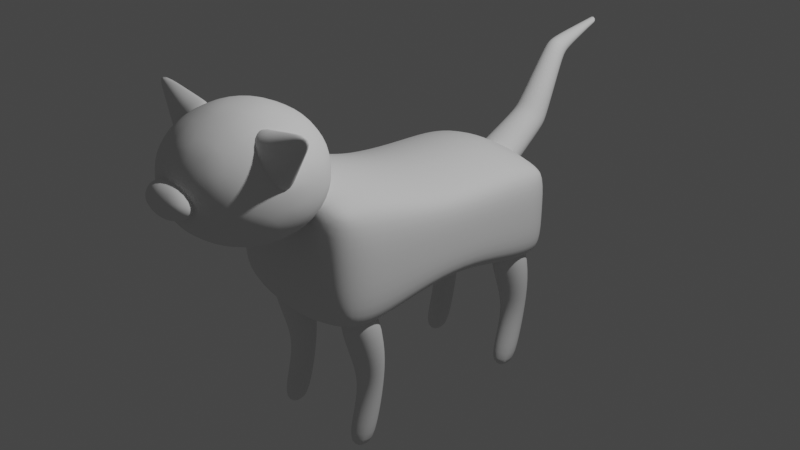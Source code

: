 # Source: cat.blend  (saved by Blender 3.6.11; exported with 4.5.12 LTS)
import bpy
from mathutils import Matrix  # noqa: F401  (used for matrix-valued properties, if any)

bpy.ops.wm.read_factory_settings(use_empty=True)
scene = bpy.context.scene
scene.name = 'Scene'

# ---- collections
col_collection = bpy.data.collections.new('Collection'); scene.collection.children.link(col_collection)

# ---- world
world_world = bpy.data.worlds.new('World'); scene.world = world_world
world_world.use_nodes = True; world_world.node_tree.nodes.clear()
_N = world_world.node_tree.nodes; _L = world_world.node_tree.links
n0 = _N.new('ShaderNodeOutputWorld'); n0.name = 'World Output'; n0.location = (300, 300)
n1 = _N.new('ShaderNodeBackground'); n1.name = 'Background'; n1.location = (10, 300)
n1.inputs[0].default_value = (0.05088, 0.05088, 0.05088, 1.0)
_L.new(n1.outputs[0], n0.inputs[0])
n0.is_active_output = True
world_world.color = (0.05088, 0.05088, 0.05088)
world_world.use_sun_shadow = False
world_world.sun_shadow_jitter_overblur = 0.0

# ---- cameras
cam_camera = bpy.data.cameras.new('Camera')
cam_camera.clip_end = 100.0
cam_camera.ortho_scale = 7.314

# ---- lights
light_light = bpy.data.lights.new('Light', 'POINT')
light_light.transmission_factor = 0.0
light_light.energy = 1000.0
light_light.shadow_soft_size = 0.1
light_light.shadow_maximum_resolution = 0.006
light_light.use_absolute_resolution = True

# ---- meshes
me_cube_001 = bpy.data.meshes.new('Cube.001')
me_cube_001.from_pydata([(-0.275, -0.6, 1.127), (0.275, -0.6, 1.127), (0.2166, -0.6, -0.8514), (-0.3917, -0.6, -0.8526), (0.275, -1.0, 1.032), (-0.275, -1.0, 1.032), (-0.275, -0.83, 1.199), (0.275, -0.83, 1.199), (-1.0, 0.6, -0.7103), (-1.0, 0.2, -0.5047), (-1.0, -0.2, -0.5047), (-1.0, -0.6, -0.663), (-0.2867, -0.9893, -0.4416), (0.2632, -0.9893, -0.4416), (0.2166, -0.8249, -0.8282), (-0.3917, -0.8249, -0.8302), (-0.275, 1.0, 0.4136), (0.275, 1.0, 0.4136), (0.275, 0.83, 0.6852), (-0.275, 0.83, 0.6852), (0.275, 1.0, -0.7247), (-0.275, 1.0, -0.7247), (-0.3917, 0.8249, -0.9427), (0.2166, 0.8249, -0.9427), (-0.8367, -0.9893, -0.2964), (-1.0, -0.8249, -0.6408), (-1.0, -0.8249, 0.7764), (-0.8249, -1.0, 0.8249), (-0.8249, -0.83, 0.958), (-0.8249, 1.0, -0.5795), (-1.0, 0.8249, -0.7535), (-0.8249, 0.83, 0.5476), (-0.8249, 1.0, 0.3305), (-1.0, 0.8249, 0.3685), (1.0, -0.8249, -0.4593), (0.8132, -0.9893, -0.2964), (0.8249, -0.8249, -0.6345), (0.8249, -0.83, 0.958), (0.8249, -1.0, 0.8249), (1.0, -0.8249, 0.7764), (0.8249, 0.8249, -0.7535), (0.8249, 1.0, -0.5795), (1.0, 0.8249, -0.5787), (0.8249, 0.83, 0.5476), (1.0, 0.8249, 0.3685), (0.8249, 1.0, 0.3305), (-0.8249, -0.6, 0.9011), (-1.0, -0.6, 0.7208), (-0.8249, -0.2, 0.6921), (-1.0, -0.2, 0.5383), (-0.8249, 0.2, 0.6077), (-1.0, 0.2, 0.4566), (-1.0, 0.6, 0.4241), (-0.8249, 0.6, 0.6044), (0.8249, -0.6, -0.6595), (1.0, -0.6, -0.488), (0.8249, -0.2, -0.5047), (1.0, -0.2, -0.3676), (0.8249, 0.2, -0.5047), (1.0, 0.2, -0.3676), (1.0, 0.6, -0.5371), (0.8249, 0.6, -0.7103), (0.8249, 0.6, 0.6044), (1.0, 0.6, 0.4241), (0.8249, 0.2, 0.6077), (1.0, 0.2, 0.456), (0.8249, -0.2, 0.6921), (1.0, -0.2, 0.5382), (1.0, -0.6, 0.7208), (0.8249, -0.6, 0.9011), (0.2166, 0.6, -0.9001), (-0.3917, 0.6, -0.9001), (-0.275, 0.6, 0.7563), (0.275, 0.6, 0.7563), (0.275, -0.2, 0.8641), (-0.275, -0.2, 0.8641), (0.275, 0.2, 0.7585), (-0.275, 0.2, 0.7585), (-0.3917, -0.2, -0.6661), (0.2166, -0.2, -0.6661), (-0.3917, 0.2, -0.6661), (0.2166, 0.2, -0.6661), (-0.8249, -1.0, 0.1789), (-1.0, -0.8249, 0.0693), (-0.8249, 1.0, -0.1245), (-1.0, 0.8249, -0.193), (1.0, 0.8249, -0.1055), (0.8249, 1.0, -0.1245), (0.8249, -1.0, 0.1789), (1.0, -0.8249, 0.143), (-1.0, -0.6, 0.01535), (-1.0, 0.6, -0.1401), (1.0, -0.6, 0.08979), (1.0, 0.6, -0.06087), (-1.0, -0.2, 0.01836), (-1.0, 0.2, -0.01687), (1.0, -0.2, 0.07727), (1.0, 0.2, 0.04175), (0.275, -1.0, 0.18), (-0.275, -1.0, 0.18), (-0.275, 1.0, -0.1555), (0.275, 1.0, -0.1555)], [], [(19, 31, 53, 72), (23, 40, 61, 70), (86, 44, 63, 93), (2, 54, 36, 14), (0, 46, 28, 6), (101, 17, 45, 87), (92, 68, 39, 89), (96, 67, 68, 92), (95, 51, 52, 91), (94, 49, 51, 95), (91, 52, 33, 85), (37, 7, 4, 38), (93, 63, 65, 97), (97, 65, 67, 96), (90, 47, 49, 94), (70, 61, 58, 81), (81, 58, 56, 79), (79, 56, 54, 2), (99, 5, 27, 82), (75, 48, 46, 0), (77, 50, 48, 75), (72, 53, 50, 77), (26, 27, 28), (31, 32, 33), (34, 35, 36), (37, 38, 39), (40, 41, 42), (43, 44, 45), (82, 27, 26, 83), (53, 31, 33, 52), (84, 29, 30, 85), (22, 30, 29, 21), (18, 43, 45, 17), (86, 42, 41, 87), (61, 40, 42, 60), (69, 37, 39, 68), (88, 35, 34, 89), (14, 36, 35, 13), (6, 28, 27, 5), (28, 46, 47, 26), (46, 48, 49, 47), (48, 50, 51, 49), (50, 53, 52, 51), (36, 54, 55, 34), (54, 56, 57, 55), (56, 58, 59, 57), (58, 61, 60, 59), (43, 62, 63, 44), (62, 64, 65, 63), (64, 66, 67, 65), (66, 69, 68, 67), (83, 26, 47, 90), (7, 6, 5, 4), (25, 15, 12, 24), (15, 14, 13, 12), (31, 19, 16, 32), (19, 18, 17, 16), (40, 23, 20, 41), (23, 22, 21, 20), (62, 73, 76, 64), (73, 72, 77, 76), (64, 76, 74, 66), (76, 77, 75, 74), (66, 74, 1, 69), (74, 75, 0, 1), (88, 38, 4, 98), (98, 4, 5, 99), (10, 78, 3, 11), (78, 79, 2, 3), (9, 80, 78, 10), (80, 81, 79, 78), (8, 71, 80, 9), (71, 70, 81, 80), (84, 32, 16, 100), (100, 16, 17, 101), (69, 1, 7, 37), (1, 0, 6, 7), (11, 3, 15, 25), (3, 2, 14, 15), (30, 22, 71, 8), (22, 23, 70, 71), (43, 18, 73, 62), (18, 19, 72, 73), (21, 100, 101, 20), (29, 84, 100, 21), (13, 98, 99, 12), (35, 88, 98, 13), (25, 83, 90, 11), (38, 88, 89, 39), (44, 86, 87, 45), (32, 84, 85, 33), (24, 82, 83, 25), (12, 99, 82, 24), (11, 90, 94, 10), (59, 97, 96, 57), (60, 93, 97, 59), (8, 91, 85, 30), (10, 94, 95, 9), (9, 95, 91, 8), (57, 96, 92, 55), (55, 92, 89, 34), (20, 101, 87, 41), (42, 86, 93, 60)])
me_cube_001.polygons.foreach_set('use_smooth', [True] * 103)
_uv = me_cube_001.uv_layers.new(name='UVMap')
_uv.uv.foreach_set('vector', [0.7844, 0.5212, 0.8531, 0.5212, 0.8531, 0.55, 0.7844, 0.55, 0.2771, 0.5219, 0.3531, 0.5219, 0.3531, 0.55, 0.2771, 0.55, 0.4996, 0.5219, 0.5906, 0.5219, 0.5918, 0.55, 0.4995, 0.55, 0.2771, 0.7, 0.3531, 0.7, 0.3531, 0.7281, 0.2771, 0.7281, 0.7844, 0.7, 0.8531, 0.7, 0.8531, 0.7288, 0.7844, 0.7288, 0.5, 0.4094, 0.5903, 0.4094, 0.5903, 0.4781, 0.5, 0.4781, 0.4996, 0.7, 0.5978, 0.7, 0.5987, 0.7281, 0.4997, 0.7281, 0.4996, 0.65, 0.596, 0.65, 0.5978, 0.7, 0.4996, 0.7, 0.4845, 0.15, 0.5941, 0.15, 0.5918, 0.2, 0.4834, 0.2, 0.4855, 0.1, 0.596, 0.1, 0.5941, 0.15, 0.4845, 0.15, 0.4834, 0.2, 0.5918, 0.2, 0.5906, 0.2281, 0.4828, 0.2281, 0.625, 0.7719, 0.625, 0.8406, 0.6001, 0.8406, 0.6001, 0.7719, 0.4995, 0.55, 0.5918, 0.55, 0.5941, 0.6, 0.4995, 0.6, 0.4995, 0.6, 0.5941, 0.6, 0.596, 0.65, 0.4996, 0.65, 0.4864, 0.05, 0.5978, 0.05, 0.596, 0.1, 0.4855, 0.1, 0.2771, 0.55, 0.3531, 0.55, 0.3531, 0.6, 0.2771, 0.6, 0.2771, 0.6, 0.3531, 0.6, 0.3531, 0.65, 0.2771, 0.65, 0.2771, 0.65, 0.3531, 0.65, 0.3531, 0.7, 0.2771, 0.7, 0.5, 0.9094, 0.6001, 0.9094, 0.6001, 0.9781, 0.5, 0.9781, 0.7844, 0.65, 0.8531, 0.65, 0.8531, 0.7, 0.7844, 0.7, 0.7844, 0.6, 0.8531, 0.6, 0.8531, 0.65, 0.7844, 0.65, 0.7844, 0.55, 0.8531, 0.55, 0.8531, 0.6, 0.7844, 0.6, 0.5931, 1.0, 0.6001, 0.9781, 0.619, 0.9781, 0.625, 0.2719, 0.5903, 0.2719, 0.5978, 0.25, 0.3999, 0.75, 0.3999, 0.7719, 0.375, 0.7719, 0.619, 0.7719, 0.6001, 0.7719, 0.5931, 0.75, 0.375, 0.4781, 0.4097, 0.4781, 0.4097, 0.5, 0.625, 0.4781, 0.5978, 0.5, 0.5903, 0.4781, 0.5, 0.9781, 0.6001, 0.9781, 0.5931, 1.0, 0.4841, 1.0, 0.625, 0.2, 0.625, 0.2288, 0.5906, 0.2281, 0.5918, 0.2, 0.5, 0.2719, 0.4097, 0.2719, 0.375, 0.2281, 0.4828, 0.2281, 0.375, 0.326, 0.375, 0.25, 0.4097, 0.2719, 0.4097, 0.3406, 0.625, 0.4094, 0.625, 0.4781, 0.5903, 0.4781, 0.5903, 0.4094, 0.4996, 0.5219, 0.4086, 0.5219, 0.4097, 0.4781, 0.5, 0.4781, 0.3531, 0.55, 0.3531, 0.5219, 0.4086, 0.5219, 0.4072, 0.55, 0.6469, 0.7, 0.6469, 0.7288, 0.5987, 0.7281, 0.5978, 0.7, 0.5, 0.7719, 0.3999, 0.7719, 0.4006, 0.7281, 0.4997, 0.7281, 0.375, 0.8479, 0.375, 0.7719, 0.3999, 0.7719, 0.3999, 0.8406, 0.625, 0.9094, 0.625, 0.9781, 0.6001, 0.9781, 0.6001, 0.9094, 0.625, 0.02125, 0.625, 0.05, 0.5978, 0.05, 0.5987, 0.02188, 0.625, 0.05, 0.625, 0.1, 0.596, 0.1, 0.5978, 0.05, 0.625, 0.1, 0.625, 0.15, 0.5941, 0.15, 0.596, 0.1, 0.625, 0.15, 0.625, 0.2, 0.5918, 0.2, 0.5941, 0.15, 0.3531, 0.7281, 0.3531, 0.7, 0.4014, 0.7, 0.4006, 0.7281, 0.3531, 0.7, 0.3531, 0.65, 0.4031, 0.65, 0.4014, 0.7, 0.3531, 0.65, 0.3531, 0.6, 0.405, 0.6, 0.4031, 0.65, 0.3531, 0.6, 0.3531, 0.55, 0.4072, 0.55, 0.405, 0.6, 0.6469, 0.5212, 0.6469, 0.55, 0.5918, 0.55, 0.5906, 0.5219, 0.6469, 0.55, 0.6469, 0.6, 0.5941, 0.6, 0.5918, 0.55, 0.6469, 0.6, 0.6469, 0.65, 0.596, 0.65, 0.5941, 0.6, 0.6469, 0.65, 0.6469, 0.7, 0.5978, 0.7, 0.596, 0.65, 0.4869, 0.02188, 0.5987, 0.02188, 0.5978, 0.05, 0.4864, 0.05, 0.625, 0.8406, 0.625, 0.9094, 0.6001, 0.9094, 0.6001, 0.8406, 0.375, 1.0, 0.375, 0.924, 0.3999, 0.9094, 0.3999, 0.9781, 0.375, 0.924, 0.375, 0.8479, 0.3999, 0.8406, 0.3999, 0.9094, 0.625, 0.2719, 0.625, 0.3406, 0.5903, 0.3406, 0.5903, 0.2719, 0.625, 0.3406, 0.625, 0.4094, 0.5903, 0.4094, 0.5903, 0.3406, 0.375, 0.4781, 0.375, 0.4021, 0.4097, 0.4094, 0.4097, 0.4781, 0.375, 0.4021, 0.375, 0.326, 0.4097, 0.3406, 0.4097, 0.4094, 0.6469, 0.55, 0.7156, 0.55, 0.7156, 0.6, 0.6469, 0.6, 0.7156, 0.55, 0.7844, 0.55, 0.7844, 0.6, 0.7156, 0.6, 0.6469, 0.6, 0.7156, 0.6, 0.7156, 0.65, 0.6469, 0.65, 0.7156, 0.6, 0.7844, 0.6, 0.7844, 0.65, 0.7156, 0.65, 0.6469, 0.65, 0.7156, 0.65, 0.7156, 0.7, 0.6469, 0.7, 0.7156, 0.65, 0.7844, 0.65, 0.7844, 0.7, 0.7156, 0.7, 0.5, 0.7719, 0.6001, 0.7719, 0.6001, 0.8406, 0.5, 0.8406, 0.5, 0.8406, 0.6001, 0.8406, 0.6001, 0.9094, 0.5, 0.9094, 0.125, 0.65, 0.201, 0.65, 0.201, 0.7, 0.125, 0.7, 0.201, 0.65, 0.2771, 0.65, 0.2771, 0.7, 0.201, 0.7, 0.125, 0.6, 0.201, 0.6, 0.201, 0.65, 0.125, 0.65, 0.201, 0.6, 0.2771, 0.6, 0.2771, 0.65, 0.201, 0.65, 0.125, 0.55, 0.201, 0.55, 0.201, 0.6, 0.125, 0.6, 0.201, 0.55, 0.2771, 0.55, 0.2771, 0.6, 0.201, 0.6, 0.5, 0.2719, 0.5903, 0.2719, 0.5903, 0.3406, 0.5, 0.3406, 0.5, 0.3406, 0.5903, 0.3406, 0.5903, 0.4094, 0.5, 0.4094, 0.6469, 0.7, 0.7156, 0.7, 0.7156, 0.7288, 0.6469, 0.7288, 0.7156, 0.7, 0.7844, 0.7, 0.7844, 0.7288, 0.7156, 0.7288, 0.125, 0.7, 0.201, 0.7, 0.201, 0.7281, 0.125, 0.7281, 0.201, 0.7, 0.2771, 0.7, 0.2771, 0.7281, 0.201, 0.7281, 0.125, 0.5219, 0.201, 0.5219, 0.201, 0.55, 0.125, 0.55, 0.201, 0.5219, 0.2771, 0.5219, 0.2771, 0.55, 0.201, 0.55, 0.6469, 0.5212, 0.7156, 0.5212, 0.7156, 0.55, 0.6469, 0.55, 0.7156, 0.5212, 0.7844, 0.5212, 0.7844, 0.55, 0.7156, 0.55, 0.4097, 0.3406, 0.5, 0.3406, 0.5, 0.4094, 0.4097, 0.4094, 0.4097, 0.2719, 0.5, 0.2719, 0.5, 0.3406, 0.4097, 0.3406, 0.3999, 0.8406, 0.5, 0.8406, 0.5, 0.9094, 0.3999, 0.9094, 0.3999, 0.7719, 0.5, 0.7719, 0.5, 0.8406, 0.3999, 0.8406, 0.375, 0.02188, 0.4869, 0.02188, 0.4864, 0.05, 0.375, 0.05, 0.6001, 0.7719, 0.5, 0.7719, 0.4997, 0.7281, 0.5987, 0.7281, 0.5906, 0.5219, 0.4996, 0.5219, 0.5, 0.4781, 0.5903, 0.4781, 0.5903, 0.2719, 0.5, 0.2719, 0.4828, 0.2281, 0.5906, 0.2281, 0.3999, 0.9781, 0.5, 0.9781, 0.4841, 1.0, 0.375, 1.0, 0.3999, 0.9094, 0.5, 0.9094, 0.5, 0.9781, 0.3999, 0.9781, 0.375, 0.05, 0.4864, 0.05, 0.4855, 0.1, 0.375, 0.1, 0.405, 0.6, 0.4995, 0.6, 0.4996, 0.65, 0.4031, 0.65, 0.4072, 0.55, 0.4995, 0.55, 0.4995, 0.6, 0.405, 0.6, 0.375, 0.2, 0.4834, 0.2, 0.4828, 0.2281, 0.375, 0.2281, 0.375, 0.1, 0.4855, 0.1, 0.4845, 0.15, 0.375, 0.15, 0.375, 0.15, 0.4845, 0.15, 0.4834, 0.2, 0.375, 0.2, 0.4031, 0.65, 0.4996, 0.65, 0.4996, 0.7, 0.4014, 0.7, 0.4014, 0.7, 0.4996, 0.7, 0.4997, 0.7281, 0.4006, 0.7281, 0.4097, 0.4094, 0.5, 0.4094, 0.5, 0.4781, 0.4097, 0.4781, 0.4086, 0.5219, 0.4996, 0.5219, 0.4995, 0.55, 0.4072, 0.55])
me_cube_001.update()
me_beziercurve = bpy.data.meshes.new('BezierCurve')
me_beziercurve.from_pydata([(-3.032, 0.03102, 1.504), (-3.038, -7.014e-08, 1.516), (-3.032, -0.03102, 1.504), (-3.02, -0.04387, 1.476), (-3.008, -0.03102, 1.447), (-3.002, -9.314e-08, 1.435), (-3.008, 0.03102, 1.447), (-3.02, 0.04387, 1.476), (-1.367, 0.1909, 0.3645), (-1.367, -1.406e-08, 0.4436), (-1.367, -0.1909, 0.3645), (-1.367, -0.27, 0.1736), (-1.367, -0.1909, -0.01733), (-1.367, -1.035e-07, -0.09641), (-1.367, 0.1909, -0.01733), (-1.367, 0.27, 0.1736), (-2.464, 0.07601, 1.399), (-2.307, 0.09098, 1.293), (-2.375, 0.08384, 1.36), (-2.444, -7.759e-08, 1.423), (-2.283, -7.34e-08, 1.323), (-2.353, -7.683e-08, 1.387), (-2.307, -0.09098, 1.293), (-2.464, -0.07601, 1.399), (-2.375, -0.08384, 1.36), (-2.364, -0.1289, 1.222), (-2.512, -0.1069, 1.34), (-2.427, -0.1185, 1.294), (-2.559, -0.07511, 1.282), (-2.422, -0.09131, 1.15), (-2.48, -0.08367, 1.229), (-2.578, -1.343e-07, 1.258), (-2.447, -1.427e-07, 1.121), (-2.502, -1.402e-07, 1.202), (-2.559, 0.07511, 1.282), (-2.422, 0.09131, 1.15), (-2.48, 0.08367, 1.229), (-2.364, 0.1289, 1.222), (-2.512, 0.1069, 1.34), (-2.427, 0.1185, 1.294), (-1.99, 0.131, 0.7767), (-1.85, 0.1459, 0.6413), (-1.927, 0.1381, 0.7019), (-1.95, -3.969e-08, 0.8133), (-1.806, -3.077e-08, 0.6816), (-1.886, -3.469e-08, 0.7405), (-1.99, -0.131, 0.7767), (-1.85, -0.1459, 0.6413), (-1.927, -0.1381, 0.7019), (-2.086, -0.1852, 0.6881), (-1.954, -0.2042, 0.5449), (-2.028, -0.1947, 0.6092), (-2.058, -0.1433, 0.4495), (-2.182, -0.1309, 0.5996), (-2.128, -0.1373, 0.5167), (-2.221, -1.406e-07, 0.5629), (-2.101, -1.366e-07, 0.4104), (-2.17, -1.392e-07, 0.4785), (-2.058, 0.1433, 0.4495), (-2.182, 0.1309, 0.5996), (-2.128, 0.1373, 0.5167), (-1.954, 0.2042, 0.5449), (-2.086, 0.1852, 0.6881), (-2.028, 0.1947, 0.6092)], [], [(17, 40, 62, 37), (0, 16, 38, 7), (22, 46, 43, 20), (25, 49, 46, 22), (29, 53, 49, 25), (32, 55, 53, 29), (35, 59, 55, 32), (37, 62, 59, 35), (20, 43, 40, 17), (2, 23, 19, 1), (3, 26, 23, 2), (4, 28, 26, 3), (5, 31, 28, 4), (6, 34, 31, 5), (7, 38, 34, 6), (41, 8, 15, 61), (44, 9, 8, 41), (47, 10, 9, 44), (50, 11, 10, 47), (52, 12, 11, 50), (56, 13, 12, 52), (58, 14, 13, 56), (61, 15, 14, 58), (17, 37, 39, 18), (18, 39, 38, 16), (26, 28, 30, 27), (27, 30, 29, 25), (41, 61, 63, 42), (42, 63, 62, 40), (28, 31, 33, 30), (30, 33, 32, 29), (59, 62, 63, 60), (60, 63, 61, 58), (23, 26, 27, 24), (24, 27, 25, 22), (31, 34, 36, 33), (33, 36, 35, 32), (53, 55, 57, 54), (54, 57, 56, 52), (34, 38, 39, 36), (36, 39, 37, 35), (40, 43, 45, 42), (42, 45, 44, 41), (43, 46, 48, 45), (45, 48, 47, 44), (16, 19, 21, 18), (18, 21, 20, 17), (46, 49, 51, 48), (48, 51, 50, 47), (55, 59, 60, 57), (57, 60, 58, 56), (19, 23, 24, 21), (21, 24, 22, 20), (49, 53, 54, 51), (51, 54, 52, 50), (1, 19, 16, 0)])
me_beziercurve.polygons.foreach_set('use_smooth', [True] * 56)
_uv = me_beziercurve.uv_layers.new(name='UVMap')
_uv.uv.foreach_set('vector', [0.375, 1.0, 0.6256, 1.0, 0.625, 0.875, 0.3761, 0.875, 0.0, 1.0, 0.2814, 1.0, 0.2787, 0.875, 0.0, 0.875, 0.375, 0.25, 0.6256, 0.25, 0.6258, 0.125, 0.3746, 0.125, 0.3761, 0.375, 0.625, 0.375, 0.6256, 0.25, 0.375, 0.25, 0.377, 0.5, 0.6244, 0.5, 0.625, 0.375, 0.3761, 0.375, 0.3774, 0.625, 0.6242, 0.625, 0.6244, 0.5, 0.377, 0.5, 0.377, 0.75, 0.6244, 0.75, 0.6242, 0.625, 0.3774, 0.625, 0.3761, 0.875, 0.625, 0.875, 0.6244, 0.75, 0.377, 0.75, 0.3746, 0.125, 0.6258, 0.125, 0.6256, 0.0, 0.375, 0.0, 0.0, 0.25, 0.2814, 0.25, 0.2825, 0.125, 0.0, 0.125, 0.0, 0.375, 0.2787, 0.375, 0.2814, 0.25, 0.0, 0.25, 0.0, 0.5, 0.2757, 0.5, 0.2787, 0.375, 0.0, 0.375, 0.0, 0.625, 0.2744, 0.625, 0.2757, 0.5, 0.0, 0.5, 0.0, 0.75, 0.2757, 0.75, 0.2744, 0.625, 0.0, 0.625, 0.0, 0.875, 0.2787, 0.875, 0.2757, 0.75, 0.0, 0.75, 0.7182, 1.0, 1.0, 1.0, 1.0, 0.875, 0.7089, 0.875, 0.7236, 0.125, 1.0, 0.125, 1.0, 0.0, 0.7182, 0.0, 0.7182, 0.25, 1.0, 0.25, 1.0, 0.125, 0.7236, 0.125, 0.7089, 0.375, 1.0, 0.375, 1.0, 0.25, 0.7182, 0.25, 0.7024, 0.5, 1.0, 0.5, 1.0, 0.375, 0.7089, 0.375, 0.7002, 0.625, 1.0, 0.625, 1.0, 0.5, 0.7024, 0.5, 0.7024, 0.75, 1.0, 0.75, 1.0, 0.625, 0.7002, 0.625, 0.7089, 0.875, 1.0, 0.875, 1.0, 0.75, 0.7024, 0.75, 0.375, 1.0, 0.3761, 0.875, 0.3333, 0.8594, 0.3333, 0.969, 0.3333, 0.969, 0.3333, 0.8594, 0.2787, 0.875, 0.2814, 1.0, 0.2787, 0.375, 0.2757, 0.5, 0.3333, 0.5066, 0.3333, 0.3906, 0.3333, 0.3906, 0.3333, 0.5066, 0.377, 0.5, 0.3761, 0.375, 0.7182, 1.0, 0.7089, 0.875, 0.6667, 0.8809, 0.6667, 1.0, 0.6667, 1.0, 0.6667, 0.8809, 0.625, 0.875, 0.6256, 1.0, 0.2757, 0.5, 0.2744, 0.625, 0.3333, 0.625, 0.3333, 0.5066, 0.3333, 0.5066, 0.3333, 0.625, 0.3774, 0.625, 0.377, 0.5, 0.6244, 0.75, 0.625, 0.875, 0.6667, 0.8809, 0.6667, 0.7564, 0.6667, 0.7564, 0.6667, 0.8809, 0.7089, 0.875, 0.7024, 0.75, 0.2814, 0.25, 0.2787, 0.375, 0.3333, 0.3906, 0.3333, 0.2655, 0.3333, 0.2655, 0.3333, 0.3906, 0.3761, 0.375, 0.375, 0.25, 0.2744, 0.625, 0.2757, 0.75, 0.3333, 0.7434, 0.3333, 0.625, 0.3333, 0.625, 0.3333, 0.7434, 0.377, 0.75, 0.3774, 0.625, 0.6244, 0.5, 0.6242, 0.625, 0.6667, 0.625, 0.6667, 0.4936, 0.6667, 0.4936, 0.6667, 0.625, 0.7002, 0.625, 0.7024, 0.5, 0.2757, 0.75, 0.2787, 0.875, 0.3333, 0.8594, 0.3333, 0.7434, 0.3333, 0.7434, 0.3333, 0.8594, 0.3761, 0.875, 0.377, 0.75, 0.6256, 0.0, 0.6258, 0.125, 0.6667, 0.125, 0.6667, 0.004305, 0.6667, 0.004305, 0.6667, 0.125, 0.7236, 0.125, 0.7182, 0.0, 0.6258, 0.125, 0.6256, 0.25, 0.6667, 0.2478, 0.6667, 0.125, 0.6667, 0.125, 0.6667, 0.2478, 0.7182, 0.25, 0.7236, 0.125, 0.2814, 0.0, 0.2825, 0.125, 0.3333, 0.125, 0.3333, 0.0, 0.3333, 0.0, 0.3333, 0.125, 0.3746, 0.125, 0.375, 0.0, 0.6256, 0.25, 0.625, 0.375, 0.6667, 0.3691, 0.6667, 0.2478, 0.6667, 0.2478, 0.6667, 0.3691, 0.7089, 0.375, 0.7182, 0.25, 0.6242, 0.625, 0.6244, 0.75, 0.6667, 0.7564, 0.6667, 0.625, 0.6667, 0.625, 0.6667, 0.7564, 0.7024, 0.75, 0.7002, 0.625, 0.2825, 0.125, 0.2814, 0.25, 0.3333, 0.2655, 0.3333, 0.125, 0.3333, 0.125, 0.3333, 0.2655, 0.375, 0.25, 0.3746, 0.125, 0.625, 0.375, 0.6244, 0.5, 0.6667, 0.4936, 0.6667, 0.3691, 0.6667, 0.3691, 0.6667, 0.4936, 0.7024, 0.5, 0.7089, 0.375, 0.0, 0.125, 0.2825, 0.125, 0.2814, 0.0, 0.0, 0.0])
me_beziercurve.auto_texspace = False
me_beziercurve.update()
me_cube_002 = bpy.data.meshes.new('Cube.002')
me_cube_002.from_pydata([(-2.484e-09, 0.0, -1.0), (0.8944, -0.3487, -0.4472), (-0.3416, -0.5641, -0.4472), (-1.106, 0.0, -0.4472), (-0.3416, 0.5641, -0.4472), (0.8944, 0.3487, -0.4472), (0.3416, -0.5641, 0.4472), (-0.8944, -0.3487, 0.4472), (-0.8944, 0.3487, 0.4472), (0.3416, 0.5641, 0.4472), (1.106, 0.0, 0.4472), (-2.484e-09, 0.0, 1.0), (-0.2008, -0.3316, -0.8507), (0.5257, -0.2049, -0.8507), (0.3249, -0.5365, -0.5257), (1.051, 0.0, -0.5257), (0.5257, 0.2049, -0.8507), (-0.6498, 0.0, -0.8507), (-0.8506, -0.3316, -0.5257), (-0.2008, 0.3316, -0.8507), (-0.8506, 0.3316, -0.5257), (0.3249, 0.5365, -0.5257), (1.176, -0.2049, -1.192e-07), (1.176, 0.2049, -1.192e-07), (-2.484e-09, -0.6632, -1.192e-07), (0.7265, -0.5365, -1.192e-07), (-1.176, -0.2049, -1.192e-07), (-0.7265, -0.5365, -1.192e-07), (-0.7265, 0.5365, -1.192e-07), (-1.176, 0.2049, -1.192e-07), (0.7265, 0.5365, -1.192e-07), (-2.484e-09, 0.6632, -1.192e-07), (0.8506, -0.3316, 0.5257), (-0.3249, -0.5365, 0.5257), (-1.051, 0.0, 0.5257), (-0.3249, 0.5365, 0.5257), (0.8506, 0.3316, 0.5257), (0.2008, -0.3316, 0.8507), (0.6498, 0.0, 0.8507), (-0.5257, -0.2049, 0.8507), (-0.5257, 0.2049, 0.8507), (0.2008, 0.3316, 0.8507)], [], [(0, 13, 12), (1, 13, 15), (0, 12, 17), (0, 17, 19), (0, 19, 16), (1, 15, 22), (2, 14, 24), (3, 18, 26), (4, 20, 28), (5, 21, 30), (1, 22, 25), (2, 24, 27), (3, 26, 29), (4, 28, 31), (5, 30, 23), (6, 32, 37), (7, 33, 39), (8, 34, 40), (9, 35, 41), (10, 36, 38), (38, 41, 11), (38, 36, 41), (36, 9, 41), (41, 40, 11), (41, 35, 40), (35, 8, 40), (40, 39, 11), (40, 34, 39), (34, 7, 39), (39, 37, 11), (39, 33, 37), (33, 6, 37), (37, 38, 11), (37, 32, 38), (32, 10, 38), (23, 36, 10), (23, 30, 36), (30, 9, 36), (31, 35, 9), (31, 28, 35), (28, 8, 35), (29, 34, 8), (29, 26, 34), (26, 7, 34), (27, 33, 7), (27, 24, 33), (24, 6, 33), (25, 32, 6), (25, 22, 32), (22, 10, 32), (30, 31, 9), (30, 21, 31), (21, 4, 31), (28, 29, 8), (28, 20, 29), (20, 3, 29), (26, 27, 7), (26, 18, 27), (18, 2, 27), (24, 25, 6), (24, 14, 25), (14, 1, 25), (22, 23, 10), (22, 15, 23), (15, 5, 23), (16, 21, 5), (16, 19, 21), (19, 4, 21), (19, 20, 4), (19, 17, 20), (17, 3, 20), (17, 18, 3), (17, 12, 18), (12, 2, 18), (15, 16, 5), (15, 13, 16), (13, 0, 16), (12, 14, 2), (12, 13, 14), (13, 1, 14)])
me_cube_002.polygons.foreach_set('use_smooth', [True] * 80)
_uv = me_cube_002.uv_layers.new(name='UVMap')
_uv.uv.foreach_set('vector', [0.1818, 0.0, 0.2273, 0.07873, 0.1364, 0.07873, 0.2727, 0.1575, 0.3182, 0.07873, 0.3636, 0.1575, 0.9091, 0.0, 0.9545, 0.07873, 0.8636, 0.07873, 0.7273, 0.0, 0.7727, 0.07873, 0.6818, 0.07873, 0.5455, 0.0, 0.5909, 0.07873, 0.5, 0.07873, 0.2727, 0.1575, 0.3636, 0.1575, 0.3182, 0.2362, 0.09091, 0.1575, 0.1818, 0.1575, 0.1364, 0.2362, 0.8182, 0.1575, 0.9091, 0.1575, 0.8636, 0.2362, 0.6364, 0.1575, 0.7273, 0.1575, 0.6818, 0.2362, 0.4545, 0.1575, 0.5455, 0.1575, 0.5, 0.2362, 0.2727, 0.1575, 0.3182, 0.2362, 0.2273, 0.2362, 0.09091, 0.1575, 0.1364, 0.2362, 0.04546, 0.2362, 0.8182, 0.1575, 0.8636, 0.2362, 0.7727, 0.2362, 0.6364, 0.1575, 0.6818, 0.2362, 0.5909, 0.2362, 0.4545, 0.1575, 0.5, 0.2362, 0.4091, 0.2362, 0.1818, 0.3149, 0.2727, 0.3149, 0.2273, 0.3937, 0.0, 0.3149, 0.09091, 0.3149, 0.04546, 0.3937, 0.7273, 0.3149, 0.8182, 0.3149, 0.7727, 0.3937, 0.5455, 0.3149, 0.6364, 0.3149, 0.5909, 0.3937, 0.3636, 0.3149, 0.4545, 0.3149, 0.4091, 0.3937, 0.4091, 0.3937, 0.5, 0.3937, 0.4545, 0.4724, 0.4091, 0.3937, 0.4545, 0.3149, 0.5, 0.3937, 0.4545, 0.3149, 0.5455, 0.3149, 0.5, 0.3937, 0.5909, 0.3937, 0.6818, 0.3937, 0.6364, 0.4724, 0.5909, 0.3937, 0.6364, 0.3149, 0.6818, 0.3937, 0.6364, 0.3149, 0.7273, 0.3149, 0.6818, 0.3937, 0.7727, 0.3937, 0.8636, 0.3937, 0.8182, 0.4724, 0.7727, 0.3937, 0.8182, 0.3149, 0.8636, 0.3937, 0.8182, 0.3149, 0.9091, 0.3149, 0.8636, 0.3937, 0.04546, 0.3937, 0.1364, 0.3937, 0.09091, 0.4724, 0.04546, 0.3937, 0.09091, 0.3149, 0.1364, 0.3937, 0.09091, 0.3149, 0.1818, 0.3149, 0.1364, 0.3937, 0.2273, 0.3937, 0.3182, 0.3937, 0.2727, 0.4724, 0.2273, 0.3937, 0.2727, 0.3149, 0.3182, 0.3937, 0.2727, 0.3149, 0.3636, 0.3149, 0.3182, 0.3937, 0.4091, 0.2362, 0.4545, 0.3149, 0.3636, 0.3149, 0.4091, 0.2362, 0.5, 0.2362, 0.4545, 0.3149, 0.5, 0.2362, 0.5455, 0.3149, 0.4545, 0.3149, 0.5909, 0.2362, 0.6364, 0.3149, 0.5455, 0.3149, 0.5909, 0.2362, 0.6818, 0.2362, 0.6364, 0.3149, 0.6818, 0.2362, 0.7273, 0.3149, 0.6364, 0.3149, 0.7727, 0.2362, 0.8182, 0.3149, 0.7273, 0.3149, 0.7727, 0.2362, 0.8636, 0.2362, 0.8182, 0.3149, 0.8636, 0.2362, 0.9091, 0.3149, 0.8182, 0.3149, 0.04546, 0.2362, 0.09091, 0.3149, 0.0, 0.3149, 0.04546, 0.2362, 0.1364, 0.2362, 0.09091, 0.3149, 0.1364, 0.2362, 0.1818, 0.3149, 0.09091, 0.3149, 0.2273, 0.2362, 0.2727, 0.3149, 0.1818, 0.3149, 0.2273, 0.2362, 0.3182, 0.2362, 0.2727, 0.3149, 0.3182, 0.2362, 0.3636, 0.3149, 0.2727, 0.3149, 0.5, 0.2362, 0.5909, 0.2362, 0.5455, 0.3149, 0.5, 0.2362, 0.5455, 0.1575, 0.5909, 0.2362, 0.5455, 0.1575, 0.6364, 0.1575, 0.5909, 0.2362, 0.6818, 0.2362, 0.7727, 0.2362, 0.7273, 0.3149, 0.6818, 0.2362, 0.7273, 0.1575, 0.7727, 0.2362, 0.7273, 0.1575, 0.8182, 0.1575, 0.7727, 0.2362, 0.8636, 0.2362, 0.9545, 0.2362, 0.9091, 0.3149, 0.8636, 0.2362, 0.9091, 0.1575, 0.9545, 0.2362, 0.9091, 0.1575, 1.0, 0.1575, 0.9545, 0.2362, 0.1364, 0.2362, 0.2273, 0.2362, 0.1818, 0.3149, 0.1364, 0.2362, 0.1818, 0.1575, 0.2273, 0.2362, 0.1818, 0.1575, 0.2727, 0.1575, 0.2273, 0.2362, 0.3182, 0.2362, 0.4091, 0.2362, 0.3636, 0.3149, 0.3182, 0.2362, 0.3636, 0.1575, 0.4091, 0.2362, 0.3636, 0.1575, 0.4545, 0.1575, 0.4091, 0.2362, 0.5, 0.07873, 0.5455, 0.1575, 0.4545, 0.1575, 0.5, 0.07873, 0.5909, 0.07873, 0.5455, 0.1575, 0.5909, 0.07873, 0.6364, 0.1575, 0.5455, 0.1575, 0.6818, 0.07873, 0.7273, 0.1575, 0.6364, 0.1575, 0.6818, 0.07873, 0.7727, 0.07873, 0.7273, 0.1575, 0.7727, 0.07873, 0.8182, 0.1575, 0.7273, 0.1575, 0.8636, 0.07873, 0.9091, 0.1575, 0.8182, 0.1575, 0.8636, 0.07873, 0.9545, 0.07873, 0.9091, 0.1575, 0.9545, 0.07873, 1.0, 0.1575, 0.9091, 0.1575, 0.3636, 0.1575, 0.4091, 0.07873, 0.4545, 0.1575, 0.3636, 0.1575, 0.3182, 0.07873, 0.4091, 0.07873, 0.3182, 0.07873, 0.3636, 0.0, 0.4091, 0.07873, 0.1364, 0.07873, 0.1818, 0.1575, 0.09091, 0.1575, 0.1364, 0.07873, 0.2273, 0.07873, 0.1818, 0.1575, 0.2273, 0.07873, 0.2727, 0.1575, 0.1818, 0.1575])
me_cube_002.update()
me_cylinder = bpy.data.meshes.new('Cylinder')
me_cylinder.from_pydata([(0.3446, -0.5888, -2.652), (0.3446, -0.5554, -0.3794), (0.4312, -0.6388, -2.652), (0.4781, -0.6325, -0.3794), (0.4312, -0.7388, -2.652), (0.4781, -0.7866, -0.3794), (0.3446, -0.7888, -2.652), (0.3446, -0.8637, -0.3794), (0.258, -0.7388, -2.652), (0.2111, -0.7866, -0.3794), (0.258, -0.6388, -2.652), (0.2111, -0.6325, -0.3794), (0.3446, -0.5142, -2.152), (0.3446, -0.4691, -1.652), (0.3446, -0.4669, -1.118), (0.4781, -0.544, -1.118), (0.4312, -0.5191, -1.652), (0.4312, -0.5642, -2.152), (0.4781, -0.6982, -1.118), (0.4312, -0.6191, -1.652), (0.4312, -0.6642, -2.152), (0.3446, -0.7753, -1.118), (0.3446, -0.6691, -1.652), (0.3446, -0.7142, -2.152), (0.2111, -0.6982, -1.118), (0.258, -0.6191, -1.652), (0.258, -0.6642, -2.152), (0.2111, -0.544, -1.118), (0.258, -0.5191, -1.652), (0.258, -0.5642, -2.152)], [], [(14, 1, 3, 15), (15, 3, 5, 18), (18, 5, 7, 21), (21, 7, 9, 24), (3, 1, 11, 9, 7, 5), (24, 9, 11, 27), (27, 11, 1, 14), (0, 2, 4, 6, 8, 10), (10, 29, 12, 0), (29, 28, 13, 12), (28, 27, 14, 13), (8, 26, 29, 10), (26, 25, 28, 29), (25, 24, 27, 28), (6, 23, 26, 8), (23, 22, 25, 26), (22, 21, 24, 25), (4, 20, 23, 6), (20, 19, 22, 23), (19, 18, 21, 22), (2, 17, 20, 4), (17, 16, 19, 20), (16, 15, 18, 19), (0, 12, 17, 2), (12, 13, 16, 17), (13, 14, 15, 16)])
me_cylinder.polygons.foreach_set('use_smooth', [True] * 26)
_uv = me_cylinder.uv_layers.new(name='UVMap')
_uv.uv.foreach_set('vector', [1.0, 0.875, 1.0, 1.0, 0.8333, 1.0, 0.8333, 0.875, 0.8333, 0.875, 0.8333, 1.0, 0.6667, 1.0, 0.6667, 0.875, 0.6667, 0.875, 0.6667, 1.0, 0.5, 1.0, 0.5, 0.875, 0.5, 0.875, 0.5, 1.0, 0.3333, 1.0, 0.3333, 0.875, 0.4578, 0.37, 0.25, 0.49, 0.04215, 0.37, 0.04215, 0.13, 0.25, 0.01, 0.4578, 0.13, 0.3333, 0.875, 0.3333, 1.0, 0.1667, 1.0, 0.1667, 0.875, 0.1667, 0.875, 0.1667, 1.0, -8.941e-08, 1.0, -8.941e-08, 0.875, 0.75, 0.49, 0.9578, 0.37, 0.9578, 0.13, 0.75, 0.01, 0.5422, 0.13, 0.5422, 0.37, 0.1667, 0.5, 0.1667, 0.625, -8.941e-08, 0.625, -8.941e-08, 0.5, 0.1667, 0.625, 0.1667, 0.75, -8.941e-08, 0.75, -8.941e-08, 0.625, 0.1667, 0.75, 0.1667, 0.875, -8.941e-08, 0.875, -8.941e-08, 0.75, 0.3333, 0.5, 0.3333, 0.625, 0.1667, 0.625, 0.1667, 0.5, 0.3333, 0.625, 0.3333, 0.75, 0.1667, 0.75, 0.1667, 0.625, 0.3333, 0.75, 0.3333, 0.875, 0.1667, 0.875, 0.1667, 0.75, 0.5, 0.5, 0.5, 0.625, 0.3333, 0.625, 0.3333, 0.5, 0.5, 0.625, 0.5, 0.75, 0.3333, 0.75, 0.3333, 0.625, 0.5, 0.75, 0.5, 0.875, 0.3333, 0.875, 0.3333, 0.75, 0.6667, 0.5, 0.6667, 0.625, 0.5, 0.625, 0.5, 0.5, 0.6667, 0.625, 0.6667, 0.75, 0.5, 0.75, 0.5, 0.625, 0.6667, 0.75, 0.6667, 0.875, 0.5, 0.875, 0.5, 0.75, 0.8333, 0.5, 0.8333, 0.625, 0.6667, 0.625, 0.6667, 0.5, 0.8333, 0.625, 0.8333, 0.75, 0.6667, 0.75, 0.6667, 0.625, 0.8333, 0.75, 0.8333, 0.875, 0.6667, 0.875, 0.6667, 0.75, 1.0, 0.5, 1.0, 0.625, 0.8333, 0.625, 0.8333, 0.5, 1.0, 0.625, 1.0, 0.75, 0.8333, 0.75, 0.8333, 0.625, 1.0, 0.75, 1.0, 0.875, 0.8333, 0.875, 0.8333, 0.75])
me_cylinder.update()
me_cylinder_001 = bpy.data.meshes.new('Cylinder.001')
me_cylinder_001.from_pydata([(0.3446, -0.5888, -2.652), (0.3446, -0.5554, -0.3794), (0.4312, -0.6388, -2.652), (0.4781, -0.6325, -0.3794), (0.4312, -0.7388, -2.652), (0.4781, -0.7866, -0.3794), (0.3446, -0.7888, -2.652), (0.3446, -0.8637, -0.3794), (0.258, -0.7388, -2.652), (0.2111, -0.7866, -0.3794), (0.258, -0.6388, -2.652), (0.2111, -0.6325, -0.3794), (0.3446, -0.5142, -2.152), (0.3446, -0.4691, -1.652), (0.3446, -0.4669, -1.118), (0.4781, -0.544, -1.118), (0.4312, -0.5191, -1.652), (0.4312, -0.5642, -2.152), (0.4781, -0.6982, -1.118), (0.4312, -0.6191, -1.652), (0.4312, -0.6642, -2.152), (0.3446, -0.7753, -1.118), (0.3446, -0.6691, -1.652), (0.3446, -0.7142, -2.152), (0.2111, -0.6982, -1.118), (0.258, -0.6191, -1.652), (0.258, -0.6642, -2.152), (0.2111, -0.544, -1.118), (0.258, -0.5191, -1.652), (0.258, -0.5642, -2.152)], [], [(14, 1, 3, 15), (15, 3, 5, 18), (18, 5, 7, 21), (21, 7, 9, 24), (3, 1, 11, 9, 7, 5), (24, 9, 11, 27), (27, 11, 1, 14), (0, 2, 4, 6, 8, 10), (10, 29, 12, 0), (29, 28, 13, 12), (28, 27, 14, 13), (8, 26, 29, 10), (26, 25, 28, 29), (25, 24, 27, 28), (6, 23, 26, 8), (23, 22, 25, 26), (22, 21, 24, 25), (4, 20, 23, 6), (20, 19, 22, 23), (19, 18, 21, 22), (2, 17, 20, 4), (17, 16, 19, 20), (16, 15, 18, 19), (0, 12, 17, 2), (12, 13, 16, 17), (13, 14, 15, 16)])
me_cylinder_001.polygons.foreach_set('use_smooth', [True] * 26)
_uv = me_cylinder_001.uv_layers.new(name='UVMap')
_uv.uv.foreach_set('vector', [1.0, 0.875, 1.0, 1.0, 0.8333, 1.0, 0.8333, 0.875, 0.8333, 0.875, 0.8333, 1.0, 0.6667, 1.0, 0.6667, 0.875, 0.6667, 0.875, 0.6667, 1.0, 0.5, 1.0, 0.5, 0.875, 0.5, 0.875, 0.5, 1.0, 0.3333, 1.0, 0.3333, 0.875, 0.4578, 0.37, 0.25, 0.49, 0.04215, 0.37, 0.04215, 0.13, 0.25, 0.01, 0.4578, 0.13, 0.3333, 0.875, 0.3333, 1.0, 0.1667, 1.0, 0.1667, 0.875, 0.1667, 0.875, 0.1667, 1.0, -8.941e-08, 1.0, -8.941e-08, 0.875, 0.75, 0.49, 0.9578, 0.37, 0.9578, 0.13, 0.75, 0.01, 0.5422, 0.13, 0.5422, 0.37, 0.1667, 0.5, 0.1667, 0.625, -8.941e-08, 0.625, -8.941e-08, 0.5, 0.1667, 0.625, 0.1667, 0.75, -8.941e-08, 0.75, -8.941e-08, 0.625, 0.1667, 0.75, 0.1667, 0.875, -8.941e-08, 0.875, -8.941e-08, 0.75, 0.3333, 0.5, 0.3333, 0.625, 0.1667, 0.625, 0.1667, 0.5, 0.3333, 0.625, 0.3333, 0.75, 0.1667, 0.75, 0.1667, 0.625, 0.3333, 0.75, 0.3333, 0.875, 0.1667, 0.875, 0.1667, 0.75, 0.5, 0.5, 0.5, 0.625, 0.3333, 0.625, 0.3333, 0.5, 0.5, 0.625, 0.5, 0.75, 0.3333, 0.75, 0.3333, 0.625, 0.5, 0.75, 0.5, 0.875, 0.3333, 0.875, 0.3333, 0.75, 0.6667, 0.5, 0.6667, 0.625, 0.5, 0.625, 0.5, 0.5, 0.6667, 0.625, 0.6667, 0.75, 0.5, 0.75, 0.5, 0.625, 0.6667, 0.75, 0.6667, 0.875, 0.5, 0.875, 0.5, 0.75, 0.8333, 0.5, 0.8333, 0.625, 0.6667, 0.625, 0.6667, 0.5, 0.8333, 0.625, 0.8333, 0.75, 0.6667, 0.75, 0.6667, 0.625, 0.8333, 0.75, 0.8333, 0.875, 0.6667, 0.875, 0.6667, 0.75, 1.0, 0.5, 1.0, 0.625, 0.8333, 0.625, 0.8333, 0.5, 1.0, 0.625, 1.0, 0.75, 0.8333, 0.75, 0.8333, 0.625, 1.0, 0.75, 1.0, 0.875, 0.8333, 0.875, 0.8333, 0.75])
me_cylinder_001.update()
me_cone = bpy.data.meshes.new('Cone')
me_cone.from_pydata([(0.4664, 0.8366, -0.7489), (0.6175, 0.7244, -0.9738), (0.68, 0.4535, -1.067), (0.6175, 0.1826, -0.9738), (0.4664, 0.07037, -0.7489), (0.3173, 0.1813, -0.5289), (0.2528, 0.4535, -0.4308), (0.3154, 0.7244, -0.524), (1.107, 0.4638, -0.3154), (0.9667, 0.5386, -0.5045), (0.6215, 0.5363, -0.4105), (0.9497, 0.3669, -0.4221), (0.934, 0.5646, -0.4327), (0.9926, 0.461, -0.5173), (0.8931, 0.5343, -0.3718), (0.9197, 0.3966, -0.3661), (0.9732, 0.3867, -0.4958), (0.768, 0.6443, -0.7716), (0.8238, 0.4569, -0.8141), (0.7782, 0.2748, -0.7578), (0.7048, 0.2167, -0.5877), (0.6216, 0.2901, -0.4467), (0.4534, 0.5649, -0.4448), (0.5794, 0.6375, -0.4545), (0.6802, 0.7123, -0.6043)], [], [(24, 12, 9, 17), (17, 9, 13, 18), (18, 13, 16, 19), (19, 16, 11, 20), (20, 11, 15, 21), (21, 15, 10, 22), (0, 1, 2, 3, 4, 5, 6, 7), (22, 10, 14, 23), (23, 14, 12, 24), (7, 23, 24, 0), (11, 16, 8), (9, 12, 8), (14, 10, 8), (15, 11, 8), (13, 9, 8), (12, 14, 8), (10, 15, 8), (16, 13, 8), (6, 22, 23, 7), (5, 21, 22, 6), (4, 20, 21, 5), (3, 19, 20, 4), (2, 18, 19, 3), (1, 17, 18, 2), (0, 24, 17, 1)])
me_cone.polygons.foreach_set('use_smooth', [True] * 25)
_uv = me_cone.uv_layers.new(name='UVMap')
_uv.uv.foreach_set('vector', [0.25, 0.41, 0.25, 0.3149, 0.2988, 0.2988, 0.3676, 0.3676, 0.3676, 0.3676, 0.2988, 0.2988, 0.3145, 0.25, 0.4093, 0.25, 0.4093, 0.25, 0.3145, 0.25, 0.2965, 0.2035, 0.364, 0.136, 0.364, 0.136, 0.2965, 0.2035, 0.25, 0.1909, 0.25, 0.09924, 0.25, 0.09924, 0.25, 0.1909, 0.2097, 0.2097, 0.1457, 0.1457, 0.1457, 0.1457, 0.2097, 0.2097, 0.1288, 0.2992, 0.0876, 0.3185, 0.75, 0.49, 0.9197, 0.4197, 0.99, 0.25, 0.9197, 0.08029, 0.75, 0.01, 0.5803, 0.08029, 0.51, 0.25, 0.5803, 0.4197, 0.0876, 0.3185, 0.1288, 0.2992, 0.2041, 0.2959, 0.1369, 0.3631, 0.1369, 0.3631, 0.2041, 0.2959, 0.25, 0.3149, 0.25, 0.41, 0.08029, 0.4197, 0.1369, 0.3631, 0.25, 0.41, 0.25, 0.49, 0.25, 0.1909, 0.2965, 0.2035, 0.25, 0.25, 0.2988, 0.2988, 0.25, 0.3149, 0.25, 0.25, 0.2041, 0.2959, 0.1288, 0.2992, 0.25, 0.25, 0.2097, 0.2097, 0.25, 0.1909, 0.25, 0.25, 0.3145, 0.25, 0.2988, 0.2988, 0.25, 0.25, 0.25, 0.3149, 0.2041, 0.2959, 0.25, 0.25, 0.1288, 0.2992, 0.2097, 0.2097, 0.25, 0.25, 0.2965, 0.2035, 0.3145, 0.25, 0.25, 0.25, 0.01, 0.25, 0.0876, 0.3185, 0.1369, 0.3631, 0.08029, 0.4197, 0.08029, 0.08029, 0.1457, 0.1457, 0.0876, 0.3185, 0.01, 0.25, 0.25, 0.01, 0.25, 0.09924, 0.1457, 0.1457, 0.08029, 0.08029, 0.4197, 0.08029, 0.364, 0.136, 0.25, 0.09924, 0.25, 0.01, 0.49, 0.25, 0.4093, 0.25, 0.364, 0.136, 0.4197, 0.08029, 0.4197, 0.4197, 0.3676, 0.3676, 0.4093, 0.25, 0.49, 0.25, 0.25, 0.49, 0.25, 0.41, 0.3676, 0.3676, 0.4197, 0.4197])
me_cone.update()
me_icosphere = bpy.data.meshes.new('Icosphere')
me_icosphere.from_pydata([(0.0, 0.0, -0.22), (0.1592, -0.1157, -0.09839), (-0.0608, -0.1871, -0.09839), (-0.1968, 0.0, -0.09839), (-0.0608, 0.1871, -0.09839), (0.1592, 0.1157, -0.09839), (0.0608, -0.1871, 0.09839), (-0.1592, -0.1157, 0.09839), (-0.1592, 0.1157, 0.09839), (0.0608, 0.1871, 0.09839), (0.1968, 0.0, 0.09839), (0.0, 0.0, 0.22)], [], [(0, 1, 2), (1, 0, 5), (0, 2, 3), (0, 3, 4), (0, 4, 5), (1, 5, 10), (2, 1, 6), (3, 2, 7), (4, 3, 8), (5, 4, 9), (1, 10, 6), (2, 6, 7), (3, 7, 8), (4, 8, 9), (5, 9, 10), (6, 10, 11), (7, 6, 11), (8, 7, 11), (9, 8, 11), (10, 9, 11)])
me_icosphere.polygons.foreach_set('use_smooth', [True] * 20)
_uv = me_icosphere.uv_layers.new(name='UVMap')
_uv.uv.foreach_set('vector', [0.1818, 0.0, 0.2727, 0.1575, 0.09091, 0.1575, 0.2727, 0.1575, 0.3636, 0.0, 0.4545, 0.1575, 0.9091, 0.0, 1.0, 0.1575, 0.8182, 0.1575, 0.7273, 0.0, 0.8182, 0.1575, 0.6364, 0.1575, 0.5455, 0.0, 0.6364, 0.1575, 0.4545, 0.1575, 0.2727, 0.1575, 0.4545, 0.1575, 0.3636, 0.3149, 0.09091, 0.1575, 0.2727, 0.1575, 0.1818, 0.3149, 0.8182, 0.1575, 1.0, 0.1575, 0.9091, 0.3149, 0.6364, 0.1575, 0.8182, 0.1575, 0.7273, 0.3149, 0.4545, 0.1575, 0.6364, 0.1575, 0.5455, 0.3149, 0.2727, 0.1575, 0.3636, 0.3149, 0.1818, 0.3149, 0.09091, 0.1575, 0.1818, 0.3149, 0.0, 0.3149, 0.8182, 0.1575, 0.9091, 0.3149, 0.7273, 0.3149, 0.6364, 0.1575, 0.7273, 0.3149, 0.5455, 0.3149, 0.4545, 0.1575, 0.5455, 0.3149, 0.3636, 0.3149, 0.1818, 0.3149, 0.3636, 0.3149, 0.2727, 0.4724, 0.0, 0.3149, 0.1818, 0.3149, 0.09091, 0.4724, 0.7273, 0.3149, 0.9091, 0.3149, 0.8182, 0.4724, 0.5455, 0.3149, 0.7273, 0.3149, 0.6364, 0.4724, 0.3636, 0.3149, 0.5455, 0.3149, 0.4545, 0.4724])
me_icosphere.update()
arm_armature = bpy.data.armatures.new('Armature')  # bones are not reproduced

# ---- objects
ob_light = bpy.data.objects.new('Light', light_light)
ob_camera = bpy.data.objects.new('Camera', cam_camera)
ob_body = bpy.data.objects.new('body', me_cube_001)
ob_tail = bpy.data.objects.new('tail', me_beziercurve)
ob_head = bpy.data.objects.new('head', me_cube_002)
ob_front_legs = bpy.data.objects.new('front_legs', me_cylinder)
ob_hind_legs = bpy.data.objects.new('hind_legs', me_cylinder_001)
ob_ears = bpy.data.objects.new('ears', me_cone)
ob_nose = bpy.data.objects.new('nose', me_icosphere)
ob_armature = bpy.data.objects.new('Armature', arm_armature)

# ---- transforms, parenting, visibility, modifiers, constraints
ob_light.location = (4.076, 1.005, 5.904)
ob_light.rotation_euler = (0.6503, 0.05522, 1.866)
ob_light.lock_rotations_4d = False
ob_light.empty_display_type = 'ARROWS'
ob_light.color = (0.0, 0.0, 0.0, 0.0)
ob_light.lineart.crease_threshold = 0.0
ob_camera.location = (7.359, -6.926, 4.958)
ob_camera.rotation_euler = (1.109, 0.0, 0.8149)
ob_camera.lock_rotations_4d = False
ob_camera.empty_display_type = 'ARROWS'
ob_camera.color = (0.0, 0.0, 0.0, 0.0)
ob_camera.display_type = 'WIRE'
ob_camera.lineart.crease_threshold = 0.0
ob_body.parent = ob_armature
ob_body.matrix_parent_inverse = Matrix(((1.0, 2.22e-16, -2.22e-16, -2.435e-16), (2.22e-16, 7.55e-08, 1.0, -8.28e-08), (2.22e-16, -1.0, 7.55e-08, 1.097), (-0.0, -0.0, -0.0, 1.0)))
ob_body.location = (0.0, 0.0, 0.0)
ob_body.scale = (0.809, 1.508, 0.8374)
_vg = ob_body.vertex_groups.new(name='lower_spine')
for _i, _w in zip([2, 3, 8, 9, 10, 11, 16, 17, 18, 19, 22, 23, 31, 32, 33, 43, 44, 45, 46, 47, 48, 49, 50, 51, 52, 53, 55, 56, 57, 58, 59, 60, 61, 62, 63, 64, 65, 66, 67, 68, 69, 70, 71, 72, 73, 74, 75, 76, 77, 78, 79, 80, 81, 90, 91, 92, 93, 94, 95, 96, 97], [0.0317, 0.02454, 0.0588, 0.5489, 0.3507, 0.01709, 0.02805, 0.0325, 0.1675, 0.1661, 0.0005014, 0.01924, 0.1095, 0.04451, 0.06895, 0.1072, 0.07116, 0.04096, 0.01495, 0.04511, 0.1575, 0.2038, 0.6888, 0.6388, 0.1818, 0.2946, 0.006004, 0.2153, 0.2772, 0.5291, 0.5368, 0.05883, 0.05427, 0.2952, 0.1808, 0.6821, 0.6216, 0.135, 0.1602, 0.02064, 0.005788, 0.1085, 0.08843, 0.7085, 0.7069, 0.08651, 0.08777, 0.8342, 0.8366, 0.2167, 0.1861, 0.5476, 0.5528, 0.05122, 0.07644, 0.01771, 0.08546, 0.3649, 0.5918, 0.1938, 0.5714]): _vg.add([_i], _w, 'REPLACE')
_vg = ob_body.vertex_groups.new(name='upper_spine')
for _i, _w in zip([0, 1, 2, 3, 4, 5, 6, 7, 9, 10, 11, 12, 13, 14, 15, 24, 26, 27, 28, 34, 35, 37, 38, 39, 46, 47, 48, 49, 50, 51, 52, 53, 54, 55, 56, 57, 58, 59, 62, 63, 64, 65, 66, 67, 68, 69, 74, 75, 76, 77, 78, 79, 80, 81, 82, 83, 88, 89, 90, 92, 94, 95, 96, 97, 98, 99], [0.9677, 0.9674, 0.1028, 0.0807, 0.8983, 0.8931, 0.9642, 0.9639, 0.1118, 0.3666, 0.04648, 0.03655, 0.04345, 0.02547, 0.005238, 0.04014, 0.6988, 0.7368, 0.8359, 0.01091, 0.02674, 0.8316, 0.7344, 0.6921, 0.8519, 0.7031, 0.764, 0.6631, 0.1495, 0.1437, 0.006081, 0.01184, 0.02917, 0.06717, 0.4416, 0.4289, 0.1233, 0.1276, 0.01433, 0.01085, 0.1532, 0.1567, 0.7773, 0.6927, 0.6926, 0.8474, 0.8935, 0.8932, 0.1092, 0.1076, 0.4442, 0.4732, 0.1169, 0.1211, 0.1815, 0.1274, 0.1834, 0.162, 0.154, 0.2053, 0.4289, 0.1211, 0.5516, 0.1401, 0.2138, 0.2136]): _vg.add([_i], _w, 'REPLACE')
_vg = ob_body.vertex_groups.new(name='head')
_vg = ob_body.vertex_groups.new(name='ear.l')
_vg = ob_body.vertex_groups.new(name='nose')
_vg = ob_body.vertex_groups.new(name='ear.r')
_vg = ob_body.vertex_groups.new(name='tail1')
for _i, _w in zip([16, 17, 18, 19, 20, 21, 31, 32, 33, 43, 44, 45, 52, 53, 62, 63, 72, 73, 84, 86, 87, 100, 101], [0.7107, 0.6959, 0.6379, 0.6427, 0.03049, 0.02401, 0.1965, 0.2027, 0.1012, 0.1959, 0.1009, 0.1939, 0.03271, 0.0748, 0.07154, 0.03414, 0.127, 0.1273, 0.06075, 0.005949, 0.06447, 0.1655, 0.16]): _vg.add([_i], _w, 'REPLACE')
_vg = ob_body.vertex_groups.new(name='tail2')
_vg = ob_body.vertex_groups.new(name='tail3')
_vg = ob_body.vertex_groups.new(name='hind_leg_up.l')
for _i, _w in zip([16, 17, 18, 19, 20, 21, 22, 23, 29, 40, 41, 42, 43, 44, 45, 56, 57, 58, 59, 60, 61, 62, 63, 64, 65, 66, 67, 70, 71, 73, 76, 79, 80, 81, 84, 86, 87, 93, 96, 97, 100, 101], [0.05086, 0.2092, 0.1528, 0.0207, 0.7518, 0.1785, 0.1381, 0.7188, 0.03841, 0.9634, 0.9337, 0.9646, 0.6694, 0.8057, 0.733, 0.0603, 0.05605, 0.2529, 0.258, 0.9099, 0.8992, 0.5866, 0.7347, 0.1272, 0.1753, 0.001007, 0.02524, 0.6574, 0.1228, 0.1196, 0.01057, 0.04278, 0.06343, 0.1761, 0.02182, 0.9327, 0.8846, 0.8749, 0.05201, 0.2271, 0.1569, 0.6694]): _vg.add([_i], _w, 'REPLACE')
_vg = ob_body.vertex_groups.new(name='hind_leg_down.l')
_vg = ob_body.vertex_groups.new(name='front_leg_up.l')
for _i, _w in zip([2, 3, 4, 5, 7, 12, 13, 14, 15, 24, 34, 35, 36, 37, 38, 39, 54, 55, 56, 57, 58, 59, 65, 66, 67, 68, 69, 78, 79, 81, 82, 88, 89, 92, 96, 97, 98, 99], [0.6418, 0.1239, 0.0749, 0.000902, 0.002008, 0.1707, 0.7689, 0.7464, 0.1272, 0.03645, 0.9515, 0.9245, 0.9513, 0.1467, 0.2399, 0.2817, 0.9172, 0.8908, 0.2433, 0.2182, 0.0562, 0.05461, 0.008576, 0.05661, 0.1026, 0.2591, 0.1148, 0.06887, 0.1836, 0.03759, 0.03974, 0.7662, 0.8113, 0.7465, 0.1924, 0.04192, 0.6176, 0.1729]): _vg.add([_i], _w, 'REPLACE')
_vg = ob_body.vertex_groups.new(name='front_leg_down.l')
_vg = ob_body.vertex_groups.new(name='hind_leg_up.r')
for _i, _w in zip([8, 9, 10, 16, 17, 18, 19, 20, 21, 22, 23, 29, 30, 31, 32, 33, 41, 49, 50, 51, 52, 53, 58, 61, 70, 71, 72, 77, 78, 79, 80, 81, 84, 85, 87, 91, 94, 95, 100, 101], [0.904, 0.2576, 0.05148, 0.1972, 0.05127, 0.02018, 0.1494, 0.1906, 0.7695, 0.8177, 0.2205, 0.9227, 0.9627, 0.667, 0.7224, 0.8084, 0.02548, 0.01925, 0.1266, 0.175, 0.737, 0.5855, 0.00156, 0.001804, 0.193, 0.7564, 0.1185, 0.01009, 0.05009, 0.002805, 0.2038, 0.08071, 0.8857, 0.9411, 0.01755, 0.8905, 0.03476, 0.2309, 0.6623, 0.1547]): _vg.add([_i], _w, 'REPLACE')
_vg = ob_body.vertex_groups.new(name='hind_leg_down.r')
_vg = ob_body.vertex_groups.new(name='front_leg_up.r')
for _i, _w in zip([2, 3, 5, 9, 10, 11, 12, 13, 14, 15, 24, 25, 26, 27, 28, 35, 36, 46, 47, 48, 49, 51, 56, 78, 79, 80, 82, 83, 88, 90, 94, 95, 98, 99], [0.1991, 0.7456, 0.07934, 0.04812, 0.2039, 0.8964, 0.7821, 0.18, 0.2004, 0.833, 0.9074, 0.9536, 0.2677, 0.2306, 0.1392, 0.01854, 0.004467, 0.1058, 0.2357, 0.0477, 0.09195, 0.0008857, 0.005207, 0.1973, 0.08386, 0.04031, 0.7673, 0.8431, 0.04046, 0.782, 0.154, 0.02793, 0.166, 0.6106]): _vg.add([_i], _w, 'REPLACE')
_vg = ob_body.vertex_groups.new(name='front_leg_down.r')
for _i, _w in zip([0, 1, 4, 5, 6, 7, 16, 17, 18, 19, 20, 21, 26, 27, 28, 29, 31, 32, 33, 37, 38, 39, 40, 41, 42, 43, 44, 45, 46, 47, 48, 49, 50, 51, 52, 53, 59, 60, 62, 63, 64, 65, 66, 67, 68, 69, 72, 73, 74, 75, 76, 77, 82, 83, 84, 85, 86, 87, 88, 90, 92, 93, 96, 97, 100, 101], [0.001905, 0.003174, 0.0008027, 0.003624, 0.0002054, 0.0, 0.01338, 0.00113, 0.000443, 0.0001233, 0.0, 0.0, 0.0001018, 0.007034, 0.001477, 0.0001634, 0.002324, 0.0004713, 7.415e-05, 0.0007229, 0.0002804, 0.02252, 0.0, 7.645e-05, 0.1264, 8.448e-07, 0.0002564, 0.0003795, 0.0001608, 0.006213, 3.673e-05, 0.002463, 0.01951, 0.01141, 0.001063, 8.584e-07, 0.0, 0.0001448, 8.419e-05, 0.0004207, 0.0244, 0.02467, 0.0004853, 1.08e-05, 0.01588, 0.003084, 3.666e-05, 0.0008059, 0.003711, 5.998e-06, 0.004447, 0.000535, 0.0, 0.0, 0.03742, 0.001736, 1.907e-05, 0.0006816, 0.0, 0.0, 0.0, 0.0, 0.0, 0.0, 0.001988, 3.734e-05]): _vg.add([_i], _w, 'REPLACE')
_m = ob_body.modifiers.new('Subdivision', 'SUBSURF')
_m = ob_body.modifiers.new('Armature', 'ARMATURE')
_m.object = ob_armature
ob_tail.parent = ob_armature
ob_tail.matrix_parent_inverse = Matrix(((1.0, 2.22e-16, -2.22e-16, -2.435e-16), (2.22e-16, 7.55e-08, 1.0, -8.28e-08), (2.22e-16, -1.0, 7.55e-08, 1.097), (-0.0, -0.0, -0.0, 1.0)))
ob_tail.location = (0.0, -0.06722, 0.0)
ob_tail.rotation_euler = (0.0, -0.0, -1.571)
_vg = ob_tail.vertex_groups.new(name='lower_spine')
_vg = ob_tail.vertex_groups.new(name='upper_spine')
_vg = ob_tail.vertex_groups.new(name='head')
_vg = ob_tail.vertex_groups.new(name='ear.l')
_vg = ob_tail.vertex_groups.new(name='nose')
_vg = ob_tail.vertex_groups.new(name='ear.r')
_vg = ob_tail.vertex_groups.new(name='tail1')
for _i, _w in zip([8, 9, 10, 11, 12, 13, 14, 15, 40, 41, 42, 43, 44, 45, 46, 47, 48, 49, 50, 51, 52, 53, 54, 55, 56, 57, 58, 59, 60, 61, 62, 63], [0.997, 0.9973, 0.9972, 0.9973, 0.9979, 0.9981, 0.9977, 0.9974, 0.09062, 0.9781, 0.8213, 0.08889, 0.9774, 0.8257, 0.09001, 0.9763, 0.8227, 0.08903, 0.9733, 0.7848, 0.9646, 0.06403, 0.5323, 0.05317, 0.9631, 0.5039, 0.9637, 0.06081, 0.5313, 0.9764, 0.08276, 0.7807]): _vg.add([_i], _w, 'REPLACE')
_vg = ob_tail.vertex_groups.new(name='tail2')
for _i, _w in zip([16, 17, 18, 19, 20, 21, 22, 23, 24, 25, 26, 27, 28, 29, 30, 31, 32, 33, 34, 35, 36, 37, 38, 39, 40, 42, 43, 45, 46, 48, 49, 50, 51, 52, 53, 54, 55, 56, 57, 58, 59, 60, 62, 63], [0.04257, 0.9837, 0.8467, 0.03819, 0.9742, 0.6258, 0.9844, 0.04298, 0.8443, 0.9913, 0.04322, 0.9041, 0.02912, 0.9952, 0.9265, 0.01272, 0.9968, 0.9363, 0.02574, 0.9944, 0.9266, 0.9895, 0.0406, 0.9055, 0.9088, 0.1786, 0.9102, 0.1742, 0.9095, 0.1772, 0.9108, 0.003351, 0.2152, 0.02079, 0.9359, 0.4677, 0.9468, 0.02373, 0.4961, 0.02267, 0.9392, 0.4687, 0.9171, 0.2192]): _vg.add([_i], _w, 'REPLACE')
_vg = ob_tail.vertex_groups.new(name='tail3')
for _i, _w in zip([0, 1, 2, 3, 4, 5, 6, 7, 16, 18, 19, 21, 23, 24, 26, 27, 28, 30, 31, 33, 34, 36, 38, 39], [0.9937, 0.9939, 0.9937, 0.9933, 0.9931, 0.993, 0.993, 0.9933, 0.9537, 0.1531, 0.9559, 0.3741, 0.9535, 0.1555, 0.9534, 0.0957, 0.9604, 0.07332, 0.9686, 0.06361, 0.9621, 0.07317, 0.9547, 0.09429]): _vg.add([_i], _w, 'REPLACE')
_vg = ob_tail.vertex_groups.new(name='hind_leg_up.l')
_vg = ob_tail.vertex_groups.new(name='hind_leg_down.l')
_vg = ob_tail.vertex_groups.new(name='front_leg_up.l')
_vg = ob_tail.vertex_groups.new(name='front_leg_down.l')
_vg = ob_tail.vertex_groups.new(name='hind_leg_up.r')
_vg = ob_tail.vertex_groups.new(name='hind_leg_down.r')
_vg = ob_tail.vertex_groups.new(name='front_leg_up.r')
_vg = ob_tail.vertex_groups.new(name='front_leg_down.r')
_m = ob_tail.modifiers.new('Subdivision', 'SUBSURF')
_m = ob_tail.modifiers.new('Armature', 'ARMATURE')
_m.object = ob_armature
ob_head.parent = ob_armature
ob_head.matrix_parent_inverse = Matrix(((1.0, 2.22e-16, -2.22e-16, -2.435e-16), (2.22e-16, 7.55e-08, 1.0, -8.28e-08), (2.22e-16, -1.0, 7.55e-08, 1.097), (-0.0, -0.0, -0.0, 1.0)))
ob_head.location = (2.009e-09, -1.851, 1.083)
ob_head.scale = (0.6636, 1.237, 0.6869)
_vg = ob_head.vertex_groups.new(name='lower_spine')
_vg = ob_head.vertex_groups.new(name='upper_spine')
_vg = ob_head.vertex_groups.new(name='head')
for _i, _w in zip([0, 1, 2, 3, 4, 5, 6, 8, 9, 10, 11, 12, 13, 14, 15, 16, 17, 18, 19, 20, 21, 22, 23, 25, 26, 27, 28, 29, 30, 31, 34, 35, 36, 37, 38, 39, 40, 41], [0.4609, 0.0972, 0.09038, 0.2333, 0.7881, 0.6805, 0.0, 0.294, 0.7708, 0.03088, 0.1149, 0.4557, 0.4665, 0.1192, 0.2685, 0.4935, 0.4784, 0.1305, 0.4708, 0.6797, 0.7944, 0.05779, 0.233, 0.01914, 0.05517, 0.01068, 0.7547, 0.2215, 0.7691, 0.9035, 0.01225, 0.7288, 0.2992, 0.01477, 0.08813, 0.02264, 0.1996, 0.5826]): _vg.add([_i], _w, 'REPLACE')
_vg = ob_head.vertex_groups.new(name='ear.l')
for _i, _w in zip([0, 1, 2, 3, 4, 5, 6, 7, 8, 9, 10, 11, 12, 13, 14, 15, 16, 17, 18, 19, 20, 21, 22, 23, 24, 25, 26, 27, 28, 29, 30, 31, 32, 33, 34, 35, 36, 37, 38, 39, 40, 41], [1.636e-07, 3.373e-06, 0.0, 0.0, 0.0, 1.762e-06, 0.0, 0.0, 0.0005681, 5.184e-06, 4.758e-06, 4.42e-05, 2.635e-06, 1.871e-06, 4.386e-10, 9.35e-05, 1.529e-05, 0.0, 0.0, 0.0, 0.0, 0.0, 0.0005972, 5.356e-05, 0.0, 0.0, 0.0, 0.0, 0.0, 0.0, 2.236e-08, 0.0005244, 0.0003361, 4.968e-05, 0.0, 0.01391, 4.832e-05, 0.0006434, 0.002387, 0.01071, 0.004604, 0.003131]): _vg.add([_i], _w, 'REPLACE')
_vg = ob_head.vertex_groups.new(name='nose')
for _i, _w in zip([0, 1, 2, 3, 6, 7, 8, 10, 11, 12, 13, 14, 15, 16, 17, 18, 19, 20, 22, 23, 24, 25, 26, 27, 29, 32, 33, 34, 35, 37, 38, 39, 40], [0.1036, 0.007165, 0.02479, 0.002246, 3.982e-06, 0.0002058, 0.0, 0.0, 0.04025, 0.005319, 0.08265, 0.01397, 0.02392, 0.05372, 0.00902, 0.001972, 0.01133, 0.007332, 0.001854, 0.0, 0.0001075, 1.716e-06, 5.626e-05, 0.0, 0.0, 0.0, 0.002681, 0.0, 0.0, 0.0172, 0.01898, 0.001158, 0.0]): _vg.add([_i], _w, 'REPLACE')
_vg = ob_head.vertex_groups.new(name='ear.r')
for _i, _w in zip([0, 2, 3, 4, 5, 6, 7, 8, 9, 10, 11, 12, 13, 15, 17, 18, 19, 20, 21, 22, 23, 24, 25, 26, 27, 28, 29, 30, 31, 32, 33, 34, 35, 36, 37, 38, 39, 40, 41], [0.06096, 0.08494, 0.0006749, 0.000746, 0.0, 0.0008081, 6.495e-05, 5.191e-06, 0.0001313, 0.0, 1.533e-06, 0.1087, 0.004911, 0.0, 0.1791, 0.003727, 0.03971, 0.02828, 0.0, 0.0, 0.0, 0.0, 0.0, 0.0001214, 0.001236, 4.85e-05, 0.0, 0.0, 1.001e-05, 0.0, 1.356e-06, 4.195e-05, 1.647e-09, 0.0001482, 0.001563, 8.031e-07, 0.0001954, 1.325e-09, 1.23e-07]): _vg.add([_i], _w, 'REPLACE')
_vg = ob_head.vertex_groups.new(name='tail1')
_vg = ob_head.vertex_groups.new(name='tail2')
_vg = ob_head.vertex_groups.new(name='tail3')
_vg = ob_head.vertex_groups.new(name='hind_leg_up.l')
_vg = ob_head.vertex_groups.new(name='hind_leg_down.l')
_vg = ob_head.vertex_groups.new(name='front_leg_up.l')
_vg = ob_head.vertex_groups.new(name='front_leg_down.l')
_vg = ob_head.vertex_groups.new(name='hind_leg_up.r')
_vg = ob_head.vertex_groups.new(name='hind_leg_down.r')
_vg = ob_head.vertex_groups.new(name='front_leg_up.r')
_vg = ob_head.vertex_groups.new(name='front_leg_down.r')
for _i, _w in zip([0, 2, 3, 4, 6, 7, 8, 9, 11, 12, 14, 17, 18, 19, 20, 24, 25, 26, 27, 28, 29, 31, 33, 34, 35, 36, 37, 38, 39, 40, 41], [0.0, 0.0006188, 0.0002004, 0.0, 0.0, 0.0001991, 1.667e-06, 0.0, 0.0, 0.0, 0.0, 3.024e-05, 0.0, 0.0, 0.01119, 0.000808, 0.0, 0.01292, 0.000709, 0.0, 2.898e-05, 0.0, 0.000184, 2.883e-07, 0.0, 0.0, 0.0, 0.0, 1.605e-06, 0.003992, 0.0]): _vg.add([_i], _w, 'REPLACE')
_m = ob_head.modifiers.new('Subdivision', 'SUBSURF')
_m = ob_head.modifiers.new('Armature', 'ARMATURE')
_m.object = ob_armature
ob_front_legs.parent = ob_armature
ob_front_legs.matrix_parent_inverse = Matrix(((1.0, 2.22e-16, -2.22e-16, -2.435e-16), (2.22e-16, 7.55e-08, 1.0, -8.28e-08), (2.22e-16, -1.0, 7.55e-08, 1.097), (-0.0, -0.0, -0.0, 1.0)))
ob_front_legs.location = (-5.96e-08, 0.0, 1.192e-07)
ob_front_legs.scale = (1.511, 1.511, 0.7545)
_vg = ob_front_legs.vertex_groups.new(name='lower_spine')
_vg = ob_front_legs.vertex_groups.new(name='upper_spine')
_vg = ob_front_legs.vertex_groups.new(name='head')
_vg = ob_front_legs.vertex_groups.new(name='ear.l')
_vg = ob_front_legs.vertex_groups.new(name='nose')
_vg = ob_front_legs.vertex_groups.new(name='ear.r')
_vg = ob_front_legs.vertex_groups.new(name='tail1')
_vg = ob_front_legs.vertex_groups.new(name='tail2')
_vg = ob_front_legs.vertex_groups.new(name='tail3')
_vg = ob_front_legs.vertex_groups.new(name='hind_leg_up.l')
_vg = ob_front_legs.vertex_groups.new(name='hind_leg_down.l')
_vg = ob_front_legs.vertex_groups.new(name='front_leg_up.l')
for _i, _w in zip([1, 3, 5, 7, 9, 11, 13, 14, 15, 16, 18, 19, 21, 22, 24, 25, 27, 28], [0.9983, 0.9975, 0.9969, 0.9978, 0.998, 0.9984, 0.4942, 0.9752, 0.9732, 0.4667, 0.9639, 0.104, 0.9694, 0.0619, 0.9703, 0.1145, 0.9724, 0.4606]): _vg.add([_i], _w, 'REPLACE')
_vg = ob_front_legs.vertex_groups.new(name='front_leg_down.l')
for _i, _w in zip([0, 2, 4, 6, 8, 10, 12, 13, 15, 16, 17, 18, 19, 20, 21, 22, 23, 24, 25, 26, 27, 28, 29], [0.9995, 0.9996, 0.9998, 0.9999, 1.0, 0.9995, 0.9842, 0.5058, 0.003524, 0.5333, 0.9894, 0.02226, 0.896, 0.9964, 0.01123, 0.9381, 0.9984, 0.009445, 0.8855, 0.9981, 0.005117, 0.5394, 0.9867]): _vg.add([_i], _w, 'REPLACE')
_vg = ob_front_legs.vertex_groups.new(name='hind_leg_up.r')
_vg = ob_front_legs.vertex_groups.new(name='hind_leg_down.r')
_vg = ob_front_legs.vertex_groups.new(name='front_leg_up.r')
_vg = ob_front_legs.vertex_groups.new(name='front_leg_down.r')
_m = ob_front_legs.modifiers.new('Mirror', 'MIRROR')
_m = ob_front_legs.modifiers.new('Subdivision', 'SUBSURF')
_m = ob_front_legs.modifiers.new('Armature', 'ARMATURE')
_m.object = ob_armature
ob_hind_legs.parent = ob_armature
ob_hind_legs.matrix_parent_inverse = Matrix(((1.0, 2.22e-16, -2.22e-16, -2.435e-16), (2.22e-16, 7.55e-08, 1.0, -8.28e-08), (2.22e-16, -1.0, 7.55e-08, 1.097), (-0.0, -0.0, -0.0, 1.0)))
ob_hind_legs.location = (-5.96e-08, 2.107, 1.192e-07)
ob_hind_legs.scale = (1.511, 1.511, 0.7545)
_vg = ob_hind_legs.vertex_groups.new(name='lower_spine')
_vg = ob_hind_legs.vertex_groups.new(name='upper_spine')
_vg = ob_hind_legs.vertex_groups.new(name='head')
_vg = ob_hind_legs.vertex_groups.new(name='ear.l')
_vg = ob_hind_legs.vertex_groups.new(name='nose')
_vg = ob_hind_legs.vertex_groups.new(name='ear.r')
_vg = ob_hind_legs.vertex_groups.new(name='tail1')
_vg = ob_hind_legs.vertex_groups.new(name='tail2')
_vg = ob_hind_legs.vertex_groups.new(name='tail3')
_vg = ob_hind_legs.vertex_groups.new(name='hind_leg_up.l')
for _i, _w in zip([1, 3, 5, 7, 9, 11, 13, 14, 15, 16, 18, 19, 21, 22, 24, 25, 27, 28], [0.9971, 0.9964, 0.9974, 0.9983, 0.9982, 0.9978, 0.4348, 0.9658, 0.9573, 0.07985, 0.9644, 0.03019, 0.9714, 0.03038, 0.9688, 0.045, 0.962, 0.09664]): _vg.add([_i], _w, 'REPLACE')
_vg = ob_hind_legs.vertex_groups.new(name='hind_leg_down.l')
for _i, _w in zip([0, 2, 4, 6, 8, 10, 12, 13, 14, 15, 16, 17, 18, 19, 20, 21, 22, 23, 24, 25, 26, 27, 28, 29], [0.9994, 0.9998, 0.9999, 1.0, 1.0, 0.9998, 0.9876, 0.5652, 0.01847, 0.0354, 0.9201, 0.9959, 0.02113, 0.9599, 0.9987, 0.007218, 0.9598, 0.9992, 0.01238, 0.9525, 0.9989, 0.02609, 0.9034, 0.9965]): _vg.add([_i], _w, 'REPLACE')
_vg = ob_hind_legs.vertex_groups.new(name='front_leg_up.l')
_vg = ob_hind_legs.vertex_groups.new(name='front_leg_down.l')
_vg = ob_hind_legs.vertex_groups.new(name='hind_leg_up.r')
_vg = ob_hind_legs.vertex_groups.new(name='hind_leg_down.r')
_vg = ob_hind_legs.vertex_groups.new(name='front_leg_up.r')
_vg = ob_hind_legs.vertex_groups.new(name='front_leg_down.r')
_m = ob_hind_legs.modifiers.new('Mirror', 'MIRROR')
_m = ob_hind_legs.modifiers.new('Subdivision', 'SUBSURF')
_m = ob_hind_legs.modifiers.new('Armature', 'ARMATURE')
_m.object = ob_armature
ob_ears.parent = ob_armature
ob_ears.matrix_parent_inverse = Matrix(((1.0, 2.22e-16, -2.22e-16, -2.435e-16), (2.22e-16, 7.55e-08, 1.0, -8.28e-08), (2.22e-16, -1.0, 7.55e-08, 1.097), (-0.0, -0.0, -0.0, 1.0)))
ob_ears.location = (0.0, -2.198, 2.067)
ob_ears.scale = (1.0, 0.5413, 1.0)
_vg = ob_ears.vertex_groups.new(name='Group')
for _i, _w in zip([3, 4, 5, 19, 20], [0.6285, 0.9973, 0.003391, 0.01437, 0.05255]): _vg.add([_i], _w, 'REPLACE')
_vg = ob_ears.vertex_groups.new(name='lower_spine')
_vg = ob_ears.vertex_groups.new(name='upper_spine')
_vg = ob_ears.vertex_groups.new(name='head')
_vg = ob_ears.vertex_groups.new(name='ear.l')
_vg.add([0, 1, 2, 3, 4, 5, 6, 7, 8, 9, 10, 11, 12, 13, 14, 15, 16, 17, 18, 19, 20, 21, 22, 23, 24], 1.0, 'REPLACE')
_vg = ob_ears.vertex_groups.new(name='nose')
_vg = ob_ears.vertex_groups.new(name='ear.r')
_vg = ob_ears.vertex_groups.new(name='tail1')
_vg = ob_ears.vertex_groups.new(name='tail2')
_vg = ob_ears.vertex_groups.new(name='tail3')
_vg = ob_ears.vertex_groups.new(name='hind_leg_up.l')
_vg = ob_ears.vertex_groups.new(name='hind_leg_down.l')
_vg = ob_ears.vertex_groups.new(name='front_leg_up.l')
_vg = ob_ears.vertex_groups.new(name='front_leg_down.l')
_vg = ob_ears.vertex_groups.new(name='hind_leg_up.r')
_vg = ob_ears.vertex_groups.new(name='hind_leg_down.r')
_vg = ob_ears.vertex_groups.new(name='front_leg_up.r')
_vg = ob_ears.vertex_groups.new(name='front_leg_down.r')
_m = ob_ears.modifiers.new('Mirror', 'MIRROR')
_m = ob_ears.modifiers.new('Subdivision', 'SUBSURF')
_m = ob_ears.modifiers.new('Armature', 'ARMATURE')
_m.object = ob_armature
ob_nose.parent = ob_armature
ob_nose.matrix_parent_inverse = Matrix(((1.0, 2.22e-16, -2.22e-16, -2.435e-16), (2.22e-16, 7.55e-08, 1.0, -8.28e-08), (2.22e-16, -1.0, 7.55e-08, 1.097), (-0.0, -0.0, -0.0, 1.0)))
ob_nose.location = (0.0, -2.599, 1.051)
ob_nose.scale = (1.742, 1.0, 1.0)
_vg = ob_nose.vertex_groups.new(name='lower_spine')
_vg = ob_nose.vertex_groups.new(name='upper_spine')
_vg = ob_nose.vertex_groups.new(name='head')
_vg = ob_nose.vertex_groups.new(name='ear.l')
_vg = ob_nose.vertex_groups.new(name='nose')
_vg.add([0, 1, 2, 3, 4, 5, 6, 7, 8, 9, 10, 11], 1.0, 'REPLACE')
_vg = ob_nose.vertex_groups.new(name='ear.r')
_vg = ob_nose.vertex_groups.new(name='tail1')
_vg = ob_nose.vertex_groups.new(name='tail2')
_vg = ob_nose.vertex_groups.new(name='tail3')
_vg = ob_nose.vertex_groups.new(name='hind_leg_up.l')
_vg = ob_nose.vertex_groups.new(name='hind_leg_down.l')
_vg = ob_nose.vertex_groups.new(name='front_leg_up.l')
_vg = ob_nose.vertex_groups.new(name='front_leg_down.l')
_vg = ob_nose.vertex_groups.new(name='hind_leg_up.r')
_vg = ob_nose.vertex_groups.new(name='hind_leg_down.r')
_vg = ob_nose.vertex_groups.new(name='front_leg_up.r')
_vg = ob_nose.vertex_groups.new(name='front_leg_down.r')
_m = ob_nose.modifiers.new('Subdivision', 'SUBSURF')
_m = ob_nose.modifiers.new('Armature', 'ARMATURE')
_m.object = ob_armature
ob_armature.location = (0.0, 1.097, 0.0)
ob_armature.rotation_euler = (1.571, 2.22e-16, 2.22e-16)
ob_armature.show_in_front = True

# ---- collection membership
col_collection.objects.link(ob_light)
col_collection.objects.link(ob_camera)
col_collection.objects.link(ob_body)
col_collection.objects.link(ob_tail)
col_collection.objects.link(ob_head)
col_collection.objects.link(ob_front_legs)
col_collection.objects.link(ob_hind_legs)
col_collection.objects.link(ob_ears)
col_collection.objects.link(ob_nose)
col_collection.objects.link(ob_armature)

# ---- scene / render settings (as saved in the file)
scene.camera = ob_camera
scene.frame_start = 1; scene.frame_end = 250; scene.frame_set(11)
scene.render.engine = 'BLENDER_EEVEE_NEXT'
scene.cycles.sampling_pattern = 'TABULATED_SOBOL'
scene.view_settings.view_transform = 'Filmic'
bpy.context.view_layer.update()
